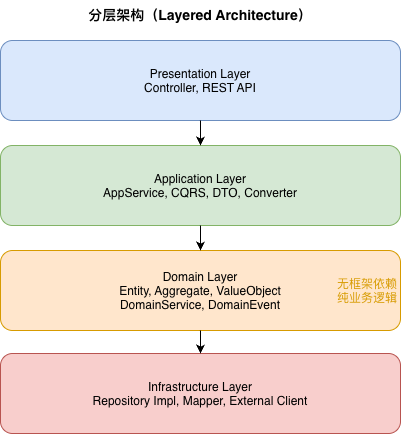

The diagram above was exported from draw.io. Its source (the exported page's mxGraphModel, read from the mxfile embedded in the PNG):
<mxGraphModel dx="1222" dy="792" grid="1" gridSize="10" guides="1" tooltips="1" connect="1" arrows="1" fold="1" page="1" pageScale="1" pageWidth="827" pageHeight="1169" math="0" shadow="0">
  <root>
    <mxCell id="0" />
    <mxCell id="1" parent="0" />
    <mxCell id="10" parent="1" style="text;align=center;fontSize=14;fontStyle=1;" value="分层架构（Layered Architecture）" vertex="1">
      <mxGeometry height="30" width="400" x="200" y="110" as="geometry" />
    </mxCell>
    <mxCell id="2" parent="1" style="rounded=1;fillColor=#dae8fc;strokeColor=#6c8ebf;" value="Presentation Layer&#10;Controller, REST API" vertex="1">
      <mxGeometry height="80" width="400" x="200" y="150" as="geometry" />
    </mxCell>
    <mxCell id="3" parent="1" style="rounded=1;fillColor=#d5e8d4;strokeColor=#82b366;" value="Application Layer&#10;AppService, CQRS, DTO, Converter" vertex="1">
      <mxGeometry height="80" width="400" x="200" y="255" as="geometry" />
    </mxCell>
    <mxCell id="4" parent="1" style="rounded=1;fillColor=#ffe6cc;strokeColor=#d79b00;" value="Domain Layer&#10;Entity, Aggregate, ValueObject&#10;DomainService, DomainEvent" vertex="1">
      <mxGeometry height="80" width="400" x="200" y="360" as="geometry" />
    </mxCell>
    <mxCell id="5" parent="1" style="rounded=1;fillColor=#f8cecc;strokeColor=#b85450;" value="Infrastructure Layer&#10;Repository Impl, Mapper, External Client" vertex="1">
      <mxGeometry height="80" width="400" x="200" y="463" as="geometry" />
    </mxCell>
    <mxCell id="6" edge="1" parent="1" style="endArrow=classic;edgeStyle=orthogonalEdgeStyle;entryX=0.5;entryY=0;entryDx=0;entryDy=0;" target="3" value="">
      <mxGeometry x="400" y="120" as="geometry">
        <mxPoint x="400" y="230" as="sourcePoint" />
        <mxPoint x="400" y="250" as="targetPoint" />
      </mxGeometry>
    </mxCell>
    <mxCell id="7" edge="1" parent="1" style="endArrow=classic;edgeStyle=orthogonalEdgeStyle;entryX=0.5;entryY=0;entryDx=0;entryDy=0;" target="4" value="">
      <mxGeometry x="400" y="220" as="geometry">
        <mxPoint x="400" y="335" as="sourcePoint" />
        <mxPoint x="400" y="355" as="targetPoint" />
      </mxGeometry>
    </mxCell>
    <mxCell id="8" edge="1" parent="1" style="endArrow=classic;edgeStyle=orthogonalEdgeStyle;entryX=0.5;entryY=0;entryDx=0;entryDy=0;" target="5" value="">
      <mxGeometry x="400" y="320" as="geometry">
        <mxPoint x="400" y="440" as="sourcePoint" />
        <mxPoint x="400" y="460" as="targetPoint" />
      </mxGeometry>
    </mxCell>
    <mxCell id="9" parent="1" style="text;align=left;spacingLeft=5;fontColor=#d79b00;" value="无框架依赖&#10;纯业务逻辑" vertex="1">
      <mxGeometry height="40" width="70" x="530" y="380" as="geometry" />
    </mxCell>
  </root>
</mxGraphModel>